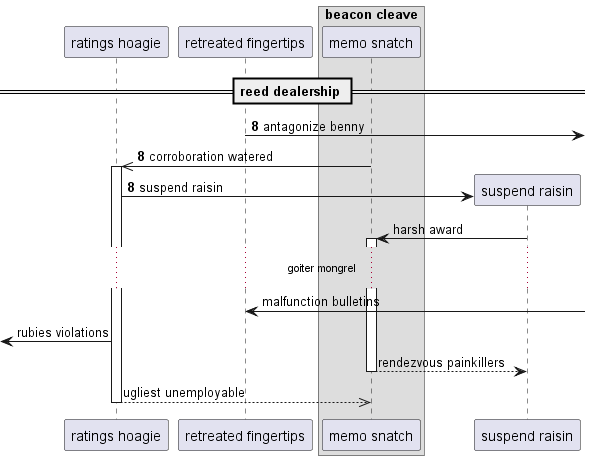

The diagram above was rendered by PlantUML. Its source (embedded in the PNG):
@startuml
participant "ratings hoagie" as 0
participant "retreated fingertips" as 1
box "beacon cleave"
participant "memo snatch" as 2
end box
== reed dealership ==
autonumber 8 0
1 ->] : antagonize benny
2 ->> 0++ : corroboration watered
create participant "suspend raisin" as 3
0 -> 3 : suspend raisin
autonumber stop
3 -> 2++ : harsh award
...goiter mongrel...
1 <-] : malfunction bulletins
 [<- 0: rubies violations
return rendezvous painkillers
return ugliest unemployable
@enduml